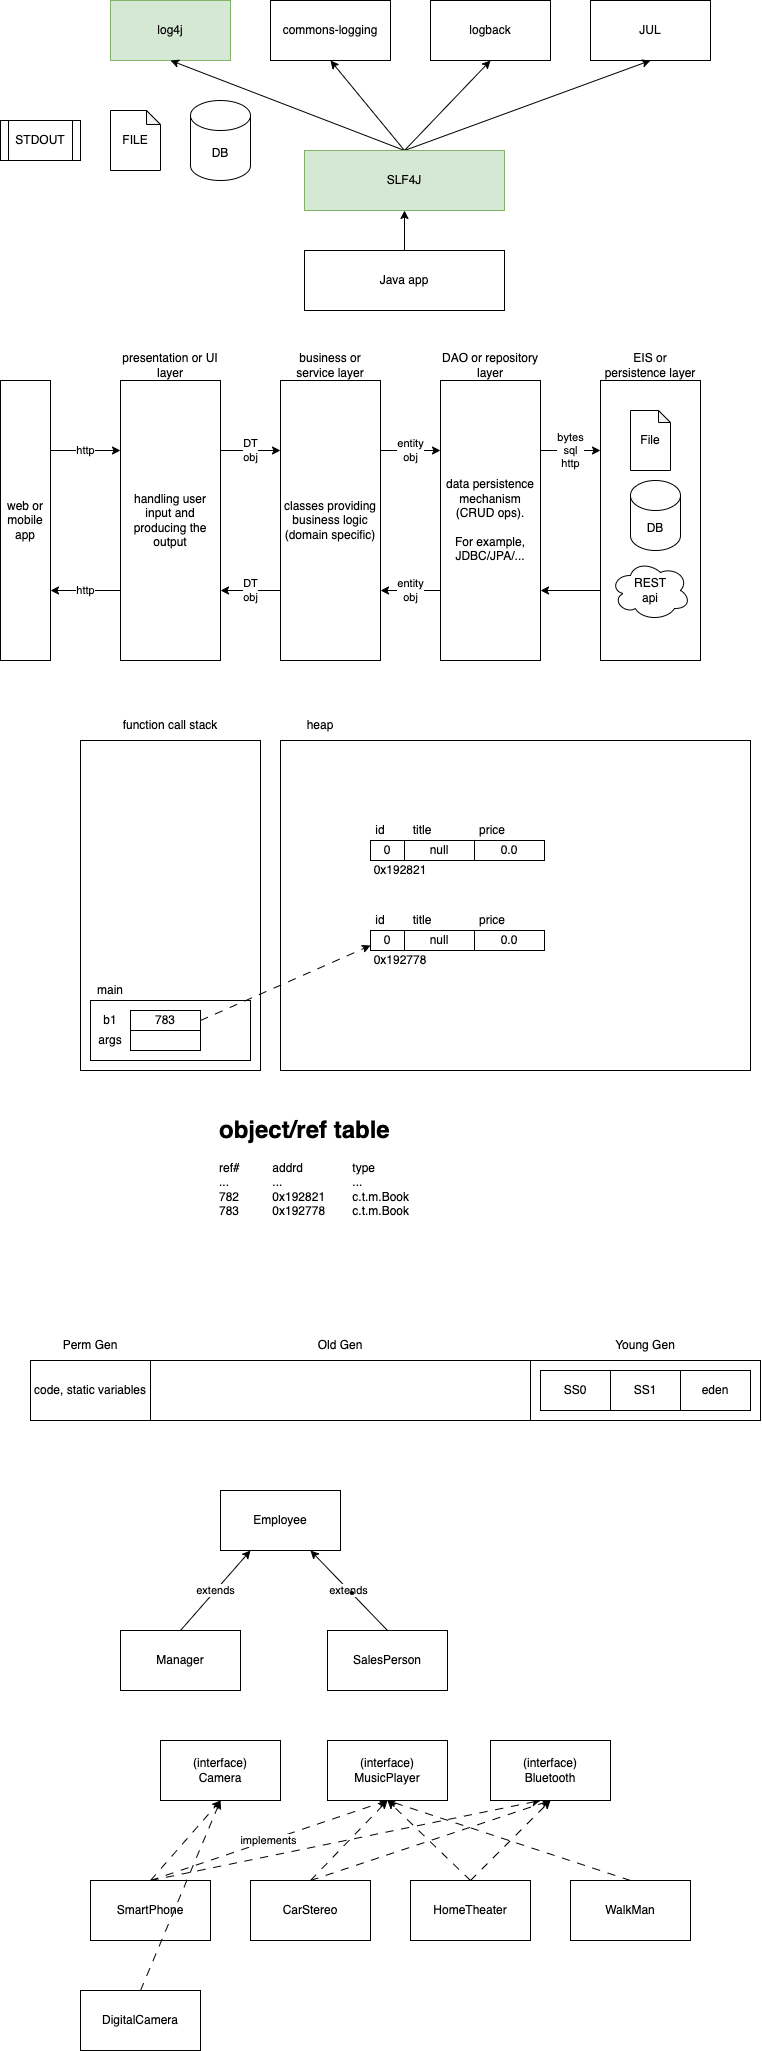

The diagram above was exported from draw.io. Its source (the exported page's mxGraphModel, read from the mxfile embedded in the PNG):
<mxGraphModel dx="827" dy="410" grid="1" gridSize="10" guides="1" tooltips="1" connect="1" arrows="1" fold="1" page="1" pageScale="1" pageWidth="827" pageHeight="1169" math="0" shadow="0">
  <root>
    <mxCell id="0" />
    <mxCell id="1" parent="0" />
    <mxCell id="2" value="log4j" style="rounded=0;whiteSpace=wrap;html=1;fillColor=#d5e8d4;strokeColor=#82b366;" vertex="1" parent="1">
      <mxGeometry x="120" y="80" width="120" height="60" as="geometry" />
    </mxCell>
    <mxCell id="3" value="commons-logging" style="rounded=0;whiteSpace=wrap;html=1;" vertex="1" parent="1">
      <mxGeometry x="280" y="80" width="120" height="60" as="geometry" />
    </mxCell>
    <mxCell id="4" value="logback" style="rounded=0;whiteSpace=wrap;html=1;" vertex="1" parent="1">
      <mxGeometry x="440" y="80" width="120" height="60" as="geometry" />
    </mxCell>
    <mxCell id="5" value="JUL" style="rounded=0;whiteSpace=wrap;html=1;" vertex="1" parent="1">
      <mxGeometry x="600" y="80" width="120" height="60" as="geometry" />
    </mxCell>
    <mxCell id="7" style="edgeStyle=none;html=1;exitX=0.5;exitY=0;exitDx=0;exitDy=0;entryX=0.5;entryY=1;entryDx=0;entryDy=0;" edge="1" parent="1" source="6" target="2">
      <mxGeometry relative="1" as="geometry" />
    </mxCell>
    <mxCell id="8" style="edgeStyle=none;html=1;exitX=0.5;exitY=0;exitDx=0;exitDy=0;entryX=0.5;entryY=1;entryDx=0;entryDy=0;" edge="1" parent="1" source="6" target="3">
      <mxGeometry relative="1" as="geometry" />
    </mxCell>
    <mxCell id="9" style="edgeStyle=none;html=1;exitX=0.5;exitY=0;exitDx=0;exitDy=0;entryX=0.5;entryY=1;entryDx=0;entryDy=0;" edge="1" parent="1" source="6" target="4">
      <mxGeometry relative="1" as="geometry" />
    </mxCell>
    <mxCell id="10" style="edgeStyle=none;html=1;exitX=0.5;exitY=0;exitDx=0;exitDy=0;entryX=0.5;entryY=1;entryDx=0;entryDy=0;" edge="1" parent="1" source="6" target="5">
      <mxGeometry relative="1" as="geometry" />
    </mxCell>
    <mxCell id="6" value="SLF4J" style="rounded=0;whiteSpace=wrap;html=1;fillColor=#d5e8d4;strokeColor=#82b366;" vertex="1" parent="1">
      <mxGeometry x="314" y="230" width="200" height="60" as="geometry" />
    </mxCell>
    <mxCell id="13" style="edgeStyle=none;html=1;exitX=0.5;exitY=0;exitDx=0;exitDy=0;entryX=0.5;entryY=1;entryDx=0;entryDy=0;" edge="1" parent="1" source="11" target="6">
      <mxGeometry relative="1" as="geometry" />
    </mxCell>
    <mxCell id="11" value="Java app" style="rounded=0;whiteSpace=wrap;html=1;" vertex="1" parent="1">
      <mxGeometry x="314" y="330" width="200" height="60" as="geometry" />
    </mxCell>
    <mxCell id="14" value="STDOUT" style="shape=process;whiteSpace=wrap;html=1;backgroundOutline=1;" vertex="1" parent="1">
      <mxGeometry x="10" y="200" width="80" height="40" as="geometry" />
    </mxCell>
    <mxCell id="15" value="FILE" style="shape=note;whiteSpace=wrap;html=1;backgroundOutline=1;darkOpacity=0.05;size=14;" vertex="1" parent="1">
      <mxGeometry x="120" y="190" width="50" height="60" as="geometry" />
    </mxCell>
    <mxCell id="16" value="DB" style="shape=cylinder3;whiteSpace=wrap;html=1;boundedLbl=1;backgroundOutline=1;size=15;" vertex="1" parent="1">
      <mxGeometry x="200" y="180" width="60" height="80" as="geometry" />
    </mxCell>
    <mxCell id="21" value="DT&lt;br&gt;obj" style="edgeStyle=none;html=1;exitX=1;exitY=0.25;exitDx=0;exitDy=0;entryX=0;entryY=0.25;entryDx=0;entryDy=0;" edge="1" parent="1" source="17" target="19">
      <mxGeometry relative="1" as="geometry" />
    </mxCell>
    <mxCell id="37" value="http" style="edgeStyle=none;html=1;exitX=0;exitY=0.75;exitDx=0;exitDy=0;entryX=1;entryY=0.75;entryDx=0;entryDy=0;" edge="1" parent="1" source="17" target="35">
      <mxGeometry relative="1" as="geometry" />
    </mxCell>
    <mxCell id="17" value="handling user input and producing the output" style="rounded=0;whiteSpace=wrap;html=1;" vertex="1" parent="1">
      <mxGeometry x="130" y="460" width="100" height="280" as="geometry" />
    </mxCell>
    <mxCell id="18" value="presentation or UI layer" style="text;html=1;strokeColor=none;fillColor=none;align=center;verticalAlign=middle;whiteSpace=wrap;rounded=0;" vertex="1" parent="1">
      <mxGeometry x="130" y="430" width="100" height="30" as="geometry" />
    </mxCell>
    <mxCell id="22" value="DT&lt;br&gt;obj" style="edgeStyle=none;html=1;exitX=0;exitY=0.75;exitDx=0;exitDy=0;entryX=1;entryY=0.75;entryDx=0;entryDy=0;" edge="1" parent="1" source="19" target="17">
      <mxGeometry relative="1" as="geometry" />
    </mxCell>
    <mxCell id="25" value="entity&lt;br&gt;obj" style="edgeStyle=none;html=1;exitX=1;exitY=0.25;exitDx=0;exitDy=0;entryX=0;entryY=0.25;entryDx=0;entryDy=0;" edge="1" parent="1" source="19" target="23">
      <mxGeometry relative="1" as="geometry" />
    </mxCell>
    <mxCell id="19" value="classes providing business logic (domain specific)" style="rounded=0;whiteSpace=wrap;html=1;" vertex="1" parent="1">
      <mxGeometry x="290" y="460" width="100" height="280" as="geometry" />
    </mxCell>
    <mxCell id="20" value="business or service layer" style="text;html=1;strokeColor=none;fillColor=none;align=center;verticalAlign=middle;whiteSpace=wrap;rounded=0;" vertex="1" parent="1">
      <mxGeometry x="290" y="430" width="100" height="30" as="geometry" />
    </mxCell>
    <mxCell id="32" value="bytes&lt;br&gt;sql&lt;br&gt;http" style="edgeStyle=none;html=1;exitX=1;exitY=0.25;exitDx=0;exitDy=0;entryX=0;entryY=0.25;entryDx=0;entryDy=0;" edge="1" parent="1" source="23" target="27">
      <mxGeometry relative="1" as="geometry" />
    </mxCell>
    <mxCell id="34" value="entity&lt;br&gt;obj" style="edgeStyle=none;html=1;exitX=0;exitY=0.75;exitDx=0;exitDy=0;entryX=1;entryY=0.75;entryDx=0;entryDy=0;" edge="1" parent="1" source="23" target="19">
      <mxGeometry relative="1" as="geometry" />
    </mxCell>
    <mxCell id="23" value="data persistence mechanism (CRUD ops).&lt;br&gt;&lt;br&gt;For example, JDBC/JPA/..." style="rounded=0;whiteSpace=wrap;html=1;" vertex="1" parent="1">
      <mxGeometry x="450" y="460" width="100" height="280" as="geometry" />
    </mxCell>
    <mxCell id="24" value="DAO or repository layer" style="text;html=1;strokeColor=none;fillColor=none;align=center;verticalAlign=middle;whiteSpace=wrap;rounded=0;" vertex="1" parent="1">
      <mxGeometry x="450" y="430" width="100" height="30" as="geometry" />
    </mxCell>
    <mxCell id="33" style="edgeStyle=none;html=1;exitX=0;exitY=0.75;exitDx=0;exitDy=0;entryX=1;entryY=0.75;entryDx=0;entryDy=0;" edge="1" parent="1" source="27" target="23">
      <mxGeometry relative="1" as="geometry" />
    </mxCell>
    <mxCell id="27" value="" style="rounded=0;whiteSpace=wrap;html=1;" vertex="1" parent="1">
      <mxGeometry x="610" y="460" width="100" height="280" as="geometry" />
    </mxCell>
    <mxCell id="28" value="EIS or persistence layer" style="text;html=1;strokeColor=none;fillColor=none;align=center;verticalAlign=middle;whiteSpace=wrap;rounded=0;" vertex="1" parent="1">
      <mxGeometry x="610" y="430" width="100" height="30" as="geometry" />
    </mxCell>
    <mxCell id="29" value="File" style="shape=note;whiteSpace=wrap;html=1;backgroundOutline=1;darkOpacity=0.05;size=12;" vertex="1" parent="1">
      <mxGeometry x="640" y="490" width="40" height="60" as="geometry" />
    </mxCell>
    <mxCell id="30" value="DB" style="shape=cylinder3;whiteSpace=wrap;html=1;boundedLbl=1;backgroundOutline=1;size=15;" vertex="1" parent="1">
      <mxGeometry x="640" y="560" width="50" height="70" as="geometry" />
    </mxCell>
    <mxCell id="31" value="REST&lt;br&gt;api" style="ellipse;shape=cloud;whiteSpace=wrap;html=1;" vertex="1" parent="1">
      <mxGeometry x="620" y="640" width="80" height="60" as="geometry" />
    </mxCell>
    <mxCell id="36" value="http" style="edgeStyle=none;html=1;exitX=1;exitY=0.25;exitDx=0;exitDy=0;entryX=0;entryY=0.25;entryDx=0;entryDy=0;" edge="1" parent="1" source="35" target="17">
      <mxGeometry relative="1" as="geometry" />
    </mxCell>
    <mxCell id="35" value="web or mobile app" style="rounded=0;whiteSpace=wrap;html=1;" vertex="1" parent="1">
      <mxGeometry x="10" y="460" width="50" height="280" as="geometry" />
    </mxCell>
    <mxCell id="38" value="" style="rounded=0;whiteSpace=wrap;html=1;" vertex="1" parent="1">
      <mxGeometry x="90" y="820" width="180" height="330" as="geometry" />
    </mxCell>
    <mxCell id="39" value="function call stack" style="text;html=1;strokeColor=none;fillColor=none;align=center;verticalAlign=middle;whiteSpace=wrap;rounded=0;" vertex="1" parent="1">
      <mxGeometry x="90" y="790" width="180" height="30" as="geometry" />
    </mxCell>
    <mxCell id="40" value="" style="rounded=0;whiteSpace=wrap;html=1;" vertex="1" parent="1">
      <mxGeometry x="100" y="1080" width="160" height="60" as="geometry" />
    </mxCell>
    <mxCell id="43" value="main" style="text;html=1;strokeColor=none;fillColor=none;align=center;verticalAlign=middle;whiteSpace=wrap;rounded=0;" vertex="1" parent="1">
      <mxGeometry x="100" y="1060" width="40" height="20" as="geometry" />
    </mxCell>
    <mxCell id="44" value="b1" style="text;html=1;strokeColor=none;fillColor=none;align=center;verticalAlign=middle;whiteSpace=wrap;rounded=0;" vertex="1" parent="1">
      <mxGeometry x="110" y="1090" width="20" height="20" as="geometry" />
    </mxCell>
    <mxCell id="45" value="args" style="text;html=1;strokeColor=none;fillColor=none;align=center;verticalAlign=middle;whiteSpace=wrap;rounded=0;" vertex="1" parent="1">
      <mxGeometry x="110" y="1110" width="20" height="20" as="geometry" />
    </mxCell>
    <mxCell id="46" value="783" style="rounded=0;whiteSpace=wrap;html=1;" vertex="1" parent="1">
      <mxGeometry x="140" y="1090" width="70" height="20" as="geometry" />
    </mxCell>
    <mxCell id="47" value="" style="rounded=0;whiteSpace=wrap;html=1;" vertex="1" parent="1">
      <mxGeometry x="140" y="1110" width="70" height="20" as="geometry" />
    </mxCell>
    <mxCell id="48" value="" style="rounded=0;whiteSpace=wrap;html=1;" vertex="1" parent="1">
      <mxGeometry x="290" y="820" width="470" height="330" as="geometry" />
    </mxCell>
    <mxCell id="49" value="heap" style="text;html=1;strokeColor=none;fillColor=none;align=center;verticalAlign=middle;whiteSpace=wrap;rounded=0;" vertex="1" parent="1">
      <mxGeometry x="290" y="790" width="80" height="30" as="geometry" />
    </mxCell>
    <mxCell id="50" value="null" style="rounded=0;whiteSpace=wrap;html=1;" vertex="1" parent="1">
      <mxGeometry x="414" y="920" width="70" height="20" as="geometry" />
    </mxCell>
    <mxCell id="51" value="0.0" style="rounded=0;whiteSpace=wrap;html=1;" vertex="1" parent="1">
      <mxGeometry x="484" y="920" width="70" height="20" as="geometry" />
    </mxCell>
    <mxCell id="52" value="0" style="rounded=0;whiteSpace=wrap;html=1;" vertex="1" parent="1">
      <mxGeometry x="380" y="920" width="34" height="20" as="geometry" />
    </mxCell>
    <mxCell id="53" value="id" style="text;html=1;strokeColor=none;fillColor=none;align=center;verticalAlign=middle;whiteSpace=wrap;rounded=0;" vertex="1" parent="1">
      <mxGeometry x="380" y="900" width="20" height="20" as="geometry" />
    </mxCell>
    <mxCell id="54" value="title" style="text;html=1;strokeColor=none;fillColor=none;align=center;verticalAlign=middle;whiteSpace=wrap;rounded=0;" vertex="1" parent="1">
      <mxGeometry x="414" y="900" width="36" height="20" as="geometry" />
    </mxCell>
    <mxCell id="55" value="price" style="text;html=1;strokeColor=none;fillColor=none;align=center;verticalAlign=middle;whiteSpace=wrap;rounded=0;" vertex="1" parent="1">
      <mxGeometry x="484" y="900" width="36" height="20" as="geometry" />
    </mxCell>
    <mxCell id="56" value="0x192821" style="text;html=1;strokeColor=none;fillColor=none;align=center;verticalAlign=middle;whiteSpace=wrap;rounded=0;" vertex="1" parent="1">
      <mxGeometry x="380" y="940" width="60" height="20" as="geometry" />
    </mxCell>
    <mxCell id="57" value="&lt;h1&gt;object/ref table&lt;/h1&gt;&lt;div&gt;ref#&lt;span style=&quot;white-space: pre;&quot;&gt;&#09;&lt;/span&gt;&lt;span style=&quot;white-space: pre;&quot;&gt;&#09;&lt;/span&gt;addrd&lt;span style=&quot;white-space: pre;&quot;&gt;&#09;&lt;/span&gt;&lt;span style=&quot;white-space: pre;&quot;&gt;&#09;&lt;/span&gt;type&lt;/div&gt;&lt;div&gt;...&lt;span style=&quot;white-space: pre;&quot;&gt;&#09;&lt;span style=&quot;white-space: pre;&quot;&gt;&#09;&lt;/span&gt;.&lt;/span&gt;..&lt;span style=&quot;white-space: pre;&quot;&gt;&#09;&lt;/span&gt;&lt;span style=&quot;white-space: pre;&quot;&gt;&#09;&lt;/span&gt;&lt;span style=&quot;white-space: pre;&quot;&gt;&#09;&lt;/span&gt;...&lt;/div&gt;&lt;div&gt;782&lt;span style=&quot;white-space: pre;&quot;&gt;&#09;&lt;/span&gt;&lt;span style=&quot;white-space: pre;&quot;&gt;&#09;&lt;/span&gt;0x192821&lt;span style=&quot;white-space: pre;&quot;&gt;&#09;&lt;/span&gt;c.t.m.Book&lt;/div&gt;&lt;div&gt;783&lt;span style=&quot;white-space: pre;&quot;&gt;&#09;&lt;/span&gt;&lt;span style=&quot;white-space: pre;&quot;&gt;&#09;&lt;/span&gt;0x192778&lt;span style=&quot;white-space: pre;&quot;&gt;&#09;&lt;/span&gt;c.t.m.Book&lt;/div&gt;&lt;div&gt;&lt;br&gt;&lt;/div&gt;" style="text;html=1;strokeColor=none;fillColor=none;spacing=5;spacingTop=-20;whiteSpace=wrap;overflow=hidden;rounded=0;" vertex="1" parent="1">
      <mxGeometry x="224" y="1190" width="406" height="120" as="geometry" />
    </mxCell>
    <mxCell id="58" style="edgeStyle=none;html=1;exitX=1;exitY=0.5;exitDx=0;exitDy=0;entryX=0;entryY=0.75;entryDx=0;entryDy=0;dashed=1;dashPattern=8 8;" edge="1" parent="1" source="46" target="61">
      <mxGeometry relative="1" as="geometry" />
    </mxCell>
    <mxCell id="59" value="null" style="rounded=0;whiteSpace=wrap;html=1;" vertex="1" parent="1">
      <mxGeometry x="414" y="1010" width="70" height="20" as="geometry" />
    </mxCell>
    <mxCell id="60" value="0.0" style="rounded=0;whiteSpace=wrap;html=1;" vertex="1" parent="1">
      <mxGeometry x="484" y="1010" width="70" height="20" as="geometry" />
    </mxCell>
    <mxCell id="61" value="0" style="rounded=0;whiteSpace=wrap;html=1;" vertex="1" parent="1">
      <mxGeometry x="380" y="1010" width="34" height="20" as="geometry" />
    </mxCell>
    <mxCell id="62" value="id" style="text;html=1;strokeColor=none;fillColor=none;align=center;verticalAlign=middle;whiteSpace=wrap;rounded=0;" vertex="1" parent="1">
      <mxGeometry x="380" y="990" width="20" height="20" as="geometry" />
    </mxCell>
    <mxCell id="63" value="title" style="text;html=1;strokeColor=none;fillColor=none;align=center;verticalAlign=middle;whiteSpace=wrap;rounded=0;" vertex="1" parent="1">
      <mxGeometry x="414" y="990" width="36" height="20" as="geometry" />
    </mxCell>
    <mxCell id="64" value="price" style="text;html=1;strokeColor=none;fillColor=none;align=center;verticalAlign=middle;whiteSpace=wrap;rounded=0;" vertex="1" parent="1">
      <mxGeometry x="484" y="990" width="36" height="20" as="geometry" />
    </mxCell>
    <mxCell id="65" value="0x192778" style="text;html=1;strokeColor=none;fillColor=none;align=center;verticalAlign=middle;whiteSpace=wrap;rounded=0;" vertex="1" parent="1">
      <mxGeometry x="380" y="1030" width="60" height="20" as="geometry" />
    </mxCell>
    <mxCell id="66" value="code, static variables" style="rounded=0;whiteSpace=wrap;html=1;" vertex="1" parent="1">
      <mxGeometry x="40" y="1440" width="120" height="60" as="geometry" />
    </mxCell>
    <mxCell id="67" value="" style="rounded=0;whiteSpace=wrap;html=1;" vertex="1" parent="1">
      <mxGeometry x="160" y="1440" width="380" height="60" as="geometry" />
    </mxCell>
    <mxCell id="69" value="" style="rounded=0;whiteSpace=wrap;html=1;" vertex="1" parent="1">
      <mxGeometry x="540" y="1440" width="230" height="60" as="geometry" />
    </mxCell>
    <mxCell id="70" value="SS0" style="rounded=0;whiteSpace=wrap;html=1;" vertex="1" parent="1">
      <mxGeometry x="550" y="1450" width="70" height="40" as="geometry" />
    </mxCell>
    <mxCell id="71" value="SS1" style="rounded=0;whiteSpace=wrap;html=1;" vertex="1" parent="1">
      <mxGeometry x="620" y="1450" width="70" height="40" as="geometry" />
    </mxCell>
    <mxCell id="72" value="eden" style="rounded=0;whiteSpace=wrap;html=1;" vertex="1" parent="1">
      <mxGeometry x="690" y="1450" width="70" height="40" as="geometry" />
    </mxCell>
    <mxCell id="73" value="Young Gen" style="text;html=1;strokeColor=none;fillColor=none;align=center;verticalAlign=middle;whiteSpace=wrap;rounded=0;" vertex="1" parent="1">
      <mxGeometry x="540" y="1410" width="230" height="30" as="geometry" />
    </mxCell>
    <mxCell id="74" value="Old Gen" style="text;html=1;strokeColor=none;fillColor=none;align=center;verticalAlign=middle;whiteSpace=wrap;rounded=0;" vertex="1" parent="1">
      <mxGeometry x="160" y="1410" width="380" height="30" as="geometry" />
    </mxCell>
    <mxCell id="75" value="Perm Gen" style="text;html=1;strokeColor=none;fillColor=none;align=center;verticalAlign=middle;whiteSpace=wrap;rounded=0;" vertex="1" parent="1">
      <mxGeometry x="40" y="1410" width="120" height="30" as="geometry" />
    </mxCell>
    <mxCell id="76" value="Employee" style="rounded=0;whiteSpace=wrap;html=1;" vertex="1" parent="1">
      <mxGeometry x="230" y="1570" width="120" height="60" as="geometry" />
    </mxCell>
    <mxCell id="79" value="extends" style="edgeStyle=none;html=1;exitX=0.5;exitY=0;exitDx=0;exitDy=0;entryX=0.25;entryY=1;entryDx=0;entryDy=0;" edge="1" parent="1" source="77" target="76">
      <mxGeometry relative="1" as="geometry" />
    </mxCell>
    <mxCell id="77" value="Manager" style="rounded=0;whiteSpace=wrap;html=1;" vertex="1" parent="1">
      <mxGeometry x="130" y="1710" width="120" height="60" as="geometry" />
    </mxCell>
    <mxCell id="80" value="extends" style="edgeStyle=none;html=1;exitX=0.5;exitY=0;exitDx=0;exitDy=0;entryX=0.75;entryY=1;entryDx=0;entryDy=0;" edge="1" parent="1" source="78" target="76">
      <mxGeometry relative="1" as="geometry" />
    </mxCell>
    <mxCell id="78" value="SalesPerson" style="rounded=0;whiteSpace=wrap;html=1;" vertex="1" parent="1">
      <mxGeometry x="337" y="1710" width="120" height="60" as="geometry" />
    </mxCell>
    <mxCell id="81" value="" style="shape=stencil(fZbdcgIhDIWfZm8zQAg/17Z9j85U606tdqz9e/tmZ0c0uJ47xP0I5JwEBl59bp8/1kNwn6fj4W39M76ctgM/DCGM++36OJ50NPDjwKvN4bh+PR6+9i/z74/n6ctp9H74nlb4nbmSKZeJCu5vngmZ6jzzNAO7cX8FVKEsBuBKrgKg9oAE8gkCbLeUhEoEQKSUDZDLeWYRKIl8MEDRmHwfyBrBG6Amyu4+kDxxMoB3jhwgYu7TVAsVkFcWCs4CTBEoF4RctKeOxHIf8IXYpikHikAIf+MNUW94AGSSaoAoFIE3AlOyeWU+p2E5S9yfQZcQILVuQOwZdJNoS9Ls3wA5u2XZTIHECqeJ9kDpSaauRiNVcAY1QhdBzeLBli5WazpkSsBLV25uRaqWRyFawTQzRRIQYirJzq5atkBqLfouwqUxLBepthWb10vrWZY6UOAeyKCCtDV625mm9gmUC4Wc3VLJMMIE1BsA2FW9JraVlQB7n3c9oMKhCLEvIM1zBPZ25/umNQ1tVEC2G+fFCC8g398O2hNQuQlVu752DBfA+q0ptnqO5JFmeuIuo9DY7KjY71UxdJV4EntifPWorW++R/dC4t7V3DlIB5cHx2bc7eb3yvX//QNFp+bHDT/+Aw==);lineShape=1;" vertex="1" parent="1">
      <mxGeometry x="359.74889591372244" y="1670.7202935294476" width="3.222441222148738" height="3.2174042871429265" as="geometry" />
    </mxCell>
    <mxCell id="87" value="implements" style="edgeStyle=none;html=1;exitX=0.5;exitY=0;exitDx=0;exitDy=0;entryX=0.5;entryY=1;entryDx=0;entryDy=0;dashed=1;dashPattern=8 8;" edge="1" parent="1" source="82" target="86">
      <mxGeometry relative="1" as="geometry" />
    </mxCell>
    <mxCell id="92" style="edgeStyle=none;html=1;exitX=0.5;exitY=0;exitDx=0;exitDy=0;entryX=0.5;entryY=1;entryDx=0;entryDy=0;dashed=1;dashPattern=8 8;" edge="1" parent="1" source="82" target="91">
      <mxGeometry relative="1" as="geometry" />
    </mxCell>
    <mxCell id="96" style="edgeStyle=none;html=1;exitX=0.5;exitY=0;exitDx=0;exitDy=0;dashed=1;dashPattern=8 8;" edge="1" parent="1" source="82">
      <mxGeometry relative="1" as="geometry">
        <mxPoint x="550" y="1880" as="targetPoint" />
      </mxGeometry>
    </mxCell>
    <mxCell id="82" value="SmartPhone" style="rounded=0;whiteSpace=wrap;html=1;" vertex="1" parent="1">
      <mxGeometry x="100" y="1960" width="120" height="60" as="geometry" />
    </mxCell>
    <mxCell id="88" style="edgeStyle=none;html=1;exitX=0.5;exitY=0;exitDx=0;exitDy=0;entryX=0.5;entryY=1;entryDx=0;entryDy=0;dashed=1;dashPattern=8 8;" edge="1" parent="1" source="83" target="86">
      <mxGeometry relative="1" as="geometry" />
    </mxCell>
    <mxCell id="95" style="edgeStyle=none;html=1;exitX=0.5;exitY=0;exitDx=0;exitDy=0;dashed=1;dashPattern=8 8;" edge="1" parent="1" source="83">
      <mxGeometry relative="1" as="geometry">
        <mxPoint x="560" y="1880" as="targetPoint" />
      </mxGeometry>
    </mxCell>
    <mxCell id="83" value="CarStereo" style="rounded=0;whiteSpace=wrap;html=1;" vertex="1" parent="1">
      <mxGeometry x="260" y="1960" width="120" height="60" as="geometry" />
    </mxCell>
    <mxCell id="89" style="edgeStyle=none;html=1;exitX=0.5;exitY=0;exitDx=0;exitDy=0;dashed=1;dashPattern=8 8;entryX=0.5;entryY=1;entryDx=0;entryDy=0;" edge="1" parent="1" source="84" target="86">
      <mxGeometry relative="1" as="geometry">
        <mxPoint x="400" y="1880" as="targetPoint" />
      </mxGeometry>
    </mxCell>
    <mxCell id="94" style="edgeStyle=none;html=1;exitX=0.5;exitY=0;exitDx=0;exitDy=0;entryX=0.5;entryY=1;entryDx=0;entryDy=0;dashed=1;dashPattern=8 8;" edge="1" parent="1" source="84" target="93">
      <mxGeometry relative="1" as="geometry" />
    </mxCell>
    <mxCell id="84" value="HomeTheater" style="rounded=0;whiteSpace=wrap;html=1;" vertex="1" parent="1">
      <mxGeometry x="420" y="1960" width="120" height="60" as="geometry" />
    </mxCell>
    <mxCell id="90" style="edgeStyle=none;html=1;exitX=0.5;exitY=0;exitDx=0;exitDy=0;entryX=0.5;entryY=1;entryDx=0;entryDy=0;dashed=1;dashPattern=8 8;" edge="1" parent="1" source="85" target="86">
      <mxGeometry relative="1" as="geometry" />
    </mxCell>
    <mxCell id="85" value="WalkMan" style="rounded=0;whiteSpace=wrap;html=1;" vertex="1" parent="1">
      <mxGeometry x="580" y="1960" width="120" height="60" as="geometry" />
    </mxCell>
    <mxCell id="86" value="(interface)&lt;br&gt;MusicPlayer" style="rounded=0;whiteSpace=wrap;html=1;" vertex="1" parent="1">
      <mxGeometry x="337" y="1820" width="120" height="60" as="geometry" />
    </mxCell>
    <mxCell id="91" value="(interface)&lt;br&gt;Camera" style="rounded=0;whiteSpace=wrap;html=1;" vertex="1" parent="1">
      <mxGeometry x="170" y="1820" width="120" height="60" as="geometry" />
    </mxCell>
    <mxCell id="93" value="(interface)&lt;br&gt;Bluetooth" style="rounded=0;whiteSpace=wrap;html=1;" vertex="1" parent="1">
      <mxGeometry x="500" y="1820" width="120" height="60" as="geometry" />
    </mxCell>
    <mxCell id="98" style="edgeStyle=none;html=1;exitX=0.5;exitY=0;exitDx=0;exitDy=0;dashed=1;dashPattern=8 8;" edge="1" parent="1" source="97">
      <mxGeometry relative="1" as="geometry">
        <mxPoint x="230" y="1880" as="targetPoint" />
      </mxGeometry>
    </mxCell>
    <mxCell id="97" value="DigitalCamera" style="rounded=0;whiteSpace=wrap;html=1;" vertex="1" parent="1">
      <mxGeometry x="90" y="2070" width="120" height="60" as="geometry" />
    </mxCell>
  </root>
</mxGraphModel>